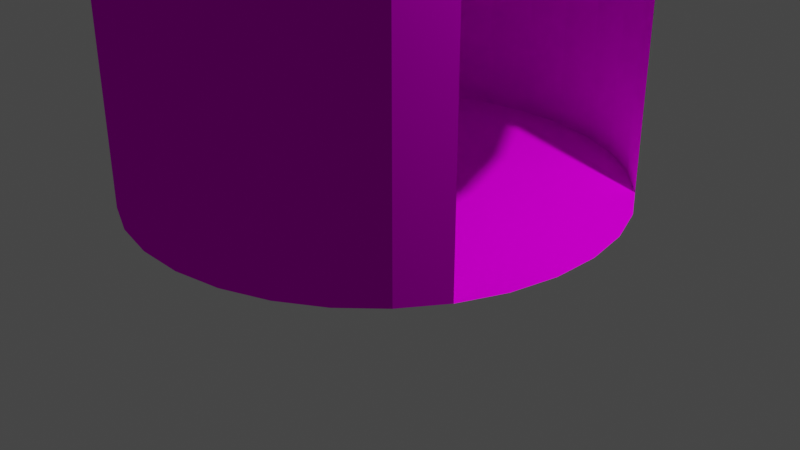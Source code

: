 # Source: TurnstileMachine.blend  (saved by Blender 2.91.10; exported with 4.5.12 LTS)
import bpy
from mathutils import Matrix  # noqa: F401  (used for matrix-valued properties, if any)

bpy.ops.wm.read_factory_settings(use_empty=True)
scene = bpy.context.scene
scene.name = 'Scene'

# ---- collections
col_collection = bpy.data.collections.new('Collection'); scene.collection.children.link(col_collection)

# ---- images (referenced by path relative to the original .blend; pixels are not part of the script)
import os
ASSET_DIR = os.environ.get("B2B_ASSET_DIR", "")  # directory of the original .blend (textures are referenced by path, not embedded)
HERE = os.path.dirname(os.path.abspath(__file__))  # packed textures are extracted next to this script under _unpacked/

def load_image(name, relpath, width, height, colorspace="sRGB"):
    """Load a texture the original file referenced (path relative to the .blend, or extracted next to this script)."""
    p = next((c for c in (os.path.join(HERE, relpath), os.path.join(ASSET_DIR, relpath)) if relpath and os.path.exists(c)), "")
    if p:
        img = bpy.data.images.load(p, check_existing=True)
        img.name = name
    else:  # same state as the original file: an image datablock whose file is absent (Cycles renders it pink)
        img = bpy.data.images.new(name, width, height)
        img.source = "FILE"
        img.filepath = "//" + (relpath or name)
    img.colorspace_settings.name = colorspace
    return img
img_reflective_brushed_metal_foil_texture_free_jpg = load_image('reflective-brushed-metal-foil-texture-free.jpg', 'reflective-brushed-metal-foil-texture-free.jpg', 1024, 1024, 'sRGB')

# ---- materials (node trees are filled in below, after node groups)
mat_material_001 = bpy.data.materials.new('Material.001')
mat_material_001.use_transparent_shadow = False

# ---- material node trees
mat_material_001.use_nodes = True; mat_material_001.node_tree.nodes.clear()
_N = mat_material_001.node_tree.nodes; _L = mat_material_001.node_tree.links
n0 = _N.new('ShaderNodeOutputMaterial'); n0.name = 'Material Output'; n0.location = (300, 300)
n1 = _N.new('ShaderNodeBsdfDiffuse'); n1.name = 'Diffuse BSDF'; n1.location = (10, 300)
n1.inputs[1].default_value = 0.5
n2 = _N.new('ShaderNodeTexCoord'); n2.name = 'Texture Coordinate'; n2.location = (-180, 275)
n3 = _N.new('ShaderNodeTexImage'); n3.name = 'Image Texture'; n3.location = (-280, 275)
n3.image = img_reflective_brushed_metal_foil_texture_free_jpg
_L.new(n1.outputs[0], n0.inputs[0])
_L.new(n2.outputs[1], n1.inputs[2])
_L.new(n3.outputs[0], n1.inputs[0])
n0.is_active_output = True

# ---- world
world_world = bpy.data.worlds.new('World'); scene.world = world_world
world_world.use_nodes = True; world_world.node_tree.nodes.clear()
_N = world_world.node_tree.nodes; _L = world_world.node_tree.links
n0 = _N.new('ShaderNodeOutputWorld'); n0.name = 'World Output'; n0.location = (300, 300)
n1 = _N.new('ShaderNodeBackground'); n1.name = 'Background'; n1.location = (10, 300)
n1.inputs[0].default_value = (0.05088, 0.05088, 0.05088, 1.0)
_L.new(n1.outputs[0], n0.inputs[0])
n0.is_active_output = True
world_world.color = (0.05088, 0.05088, 0.05088)
world_world.use_sun_shadow = False
world_world.sun_shadow_jitter_overblur = 0.0

# ---- cameras
cam_camera = bpy.data.cameras.new('Camera')
cam_camera.clip_end = 100.0
cam_camera.ortho_scale = 7.314

# ---- lights
light_light = bpy.data.lights.new('Light', 'POINT')
light_light.transmission_factor = 0.0
light_light.energy = 1000.0
light_light.shadow_soft_size = 0.1
light_light.shadow_maximum_resolution = 0.006
light_light.use_absolute_resolution = True

# ---- meshes
me_cylinder = bpy.data.meshes.new('Cylinder')
me_cylinder.from_pydata([(-1.004, 2.395, 0.3741), (-1.004, 2.395, 3.804), (-0.5105, 2.493, 0.3741), (-0.5105, 2.493, 3.804), (-0.007681, 2.492, 0.3741), (-0.007681, 2.492, 3.804), (0.4853, 2.393, 0.3741), (0.4853, 2.393, 3.804), (0.9496, 2.2, 0.3741), (0.9496, 2.2, 3.804), (1.367, 1.92, 0.3741), (1.367, 1.92, 3.804), (1.722, 1.564, 0.3741), (1.722, 1.564, 3.804), (2.001, 1.146, 0.3741), (2.001, 1.146, 3.804), (2.193, 0.6808, 0.3741), (2.193, 0.6808, 3.804), (2.29, 0.1875, 0.3741), (2.29, 0.1875, 3.804), (2.289, -0.3153, 0.3741), (2.289, -0.3153, 3.804), (2.191, -0.8083, 0.3741), (2.191, -0.8083, 3.804), (1.997, -1.273, 0.3741), (1.997, -1.273, 3.804), (1.717, -1.69, 0.3741), (1.717, -1.69, 3.804), (1.361, -2.045, 0.3741), (1.361, -2.045, 3.804), (0.9429, -2.324, 0.3741), (0.9429, -2.324, 3.804), (0.4781, -2.516, 0.3741), (0.4781, -2.516, 3.804), (-0.01517, -2.613, 0.3741), (-0.01517, -2.613, 3.804), (-0.518, -2.612, 0.3741), (-0.518, -2.612, 3.804), (-1.011, -2.514, 0.3741), (-1.011, -2.514, 3.804), (-1.475, -2.32, 0.3741), (-1.475, -2.32, 3.804), (-1.893, -2.04, 0.3741), (-1.893, -2.04, 3.804), (-2.248, -1.684, 0.3741), (-2.248, -1.684, 3.804), (-2.527, -1.266, 0.3741), (-2.527, -1.266, 3.804), (-2.718, -0.8011, 0.3741), (-2.718, -0.8011, 3.804), (-2.816, -0.3078, 0.3741), (-2.816, -0.3078, 3.804), (-2.815, 0.195, 0.3741), (-2.815, 0.195, 3.804), (-2.716, 0.688, 0.3741), (-2.716, 0.688, 3.804), (-2.523, 1.152, 0.3741), (-2.523, 1.152, 3.804), (-2.243, 1.57, 0.3741), (-2.243, 1.57, 3.804), (-1.887, 1.925, 0.3741), (-1.887, 1.925, 3.804), (-1.469, 2.204, 0.3741), (-1.469, 2.204, 3.804), (2.193, 0.6808, 2.939), (2.29, 0.1875, 2.939), (2.001, 1.146, 2.939), (2.289, -0.3153, 2.939), (1.722, 1.564, 2.939), (2.191, -0.8083, 2.939), (1.997, -1.273, 2.939), (1.722, 1.564, 1.657), (1.722, 1.564, 1.015), (1.722, 1.564, 2.298), (1.997, -1.273, 1.657), (1.997, -1.273, 2.298), (1.997, -1.273, 1.015)], [], [(0, 1, 3, 2), (2, 3, 5, 4), (4, 5, 7, 6), (6, 7, 9, 8), (8, 9, 11, 10), (10, 11, 13, 68, 73, 71, 72, 12), (26, 27, 29, 28), (24, 76, 74, 75, 70, 25, 27, 26), (28, 29, 31, 30), (30, 31, 33, 32), (32, 33, 35, 34), (34, 35, 37, 36), (36, 37, 39, 38), (38, 39, 41, 40), (40, 41, 43, 42), (42, 43, 45, 44), (44, 45, 47, 46), (46, 47, 49, 48), (48, 49, 51, 50), (50, 51, 53, 52), (52, 53, 55, 54), (54, 55, 57, 56), (56, 57, 59, 58), (58, 59, 61, 60), (3, 1, 63, 61, 59, 57, 55, 53, 51, 49, 47, 45, 43, 41, 39, 37, 35, 33, 31, 29, 27, 25, 23, 21, 19, 17, 15, 13, 11, 9, 7, 5), (60, 61, 63, 62), (62, 63, 1, 0), (0, 2, 4, 6, 8, 10, 12, 14, 16, 18, 20, 22, 24, 26, 28, 30, 32, 34, 36, 38, 40, 42, 44, 46, 48, 50, 52, 54, 56, 58, 60, 62), (25, 70, 69, 23), (23, 69, 67, 21), (21, 67, 65, 19), (19, 65, 64, 17), (15, 17, 64, 66), (13, 15, 66, 68)])
_uv = me_cylinder.uv_layers.new(name='UVMap')
_uv.uv.foreach_set('vector', [0.7349, 0.5338, 0.4396, 0.5338, 0.4396, 0.4905, 0.7349, 0.4905, 0.7349, 0.4905, 0.4396, 0.4905, 0.4396, 0.4481, 0.7349, 0.4481, 0.7349, 0.4481, 0.4396, 0.4481, 0.4396, 0.4081, 0.7349, 0.4081, 0.7349, 0.4081, 0.4396, 0.4081, 0.4396, 0.3721, 0.7349, 0.3721, 0.7349, 0.3721, 0.4396, 0.3721, 0.4396, 0.3414, 0.7349, 0.3414, 0.7349, 0.3414, 0.4396, 0.3414, 0.4396, 0.3108, 0.514, 0.3108, 0.5692, 0.3108, 0.6245, 0.3108, 0.6797, 0.3108, 0.7349, 0.3108, 0.7349, 0.03061, 0.4396, 0.03061, 0.4396, 0.0, 0.7349, 0.0, 0.7349, 0.06661, 0.6797, 0.06661, 0.6245, 0.06661, 0.5692, 0.06661, 0.514, 0.06661, 0.4396, 0.06661, 0.4396, 0.03061, 0.7349, 0.03061, 0.7198, 0.6829, 0.7198, 0.9782, 0.6838, 0.9782, 0.6838, 0.6829, 0.6838, 0.6829, 0.6838, 0.9782, 0.6438, 0.9782, 0.6438, 0.6829, 0.6438, 0.6829, 0.6438, 0.9782, 0.6013, 0.9782, 0.6013, 0.6829, 0.6013, 0.6829, 0.6013, 0.9782, 0.558, 0.9782, 0.558, 0.6829, 0.558, 0.6829, 0.558, 0.9782, 0.5156, 0.9782, 0.5156, 0.6829, 0.5156, 0.6829, 0.5156, 0.9782, 0.4756, 0.9782, 0.4756, 0.6829, 0.4756, 0.6829, 0.4756, 0.9782, 0.4396, 0.9782, 0.4396, 0.6829, 1.0, 0.6829, 1.0, 0.9782, 0.964, 0.9782, 0.964, 0.6829, 0.964, 0.6829, 0.964, 0.9782, 0.924, 0.9782, 0.924, 0.6829, 0.924, 0.6829, 0.924, 0.9782, 0.8815, 0.9782, 0.8815, 0.6829, 0.8815, 0.6829, 0.8815, 0.9782, 0.8382, 0.9782, 0.8382, 0.6829, 0.8382, 0.6829, 0.8382, 0.9782, 0.7958, 0.9782, 0.7958, 0.6829, 0.7958, 0.6829, 0.7958, 0.9782, 0.7558, 0.9782, 0.7558, 0.6829, 0.7558, 0.6829, 0.7558, 0.9782, 0.7198, 0.9782, 0.7198, 0.6829, 0.7349, 0.6829, 0.4396, 0.6829, 0.4396, 0.6523, 0.7349, 0.6523, 0.7349, 0.6523, 0.4396, 0.6523, 0.4396, 0.6163, 0.7349, 0.6163, 0.2414, 0.4396, 0.2839, 0.448, 0.3239, 0.4646, 0.3599, 0.4886, 0.3905, 0.5193, 0.4146, 0.5553, 0.4311, 0.5953, 0.4396, 0.6377, 0.4396, 0.681, 0.4311, 0.7235, 0.4146, 0.7635, 0.3905, 0.7995, 0.3599, 0.8301, 0.3239, 0.8541, 0.2839, 0.8707, 0.2414, 0.8791, 0.1981, 0.8791, 0.1557, 0.8707, 0.1157, 0.8541, 0.07968, 0.8301, 0.04907, 0.7995, 0.02501, 0.7635, 0.008446, 0.7235, 0.0, 0.681, 0.0, 0.6377, 0.008446, 0.5953, 0.02501, 0.5553, 0.04907, 0.5193, 0.07968, 0.4886, 0.1157, 0.4646, 0.1557, 0.448, 0.1981, 0.4396, 0.7349, 0.6163, 0.4396, 0.6163, 0.4396, 0.5763, 0.7349, 0.5763, 0.7349, 0.5763, 0.4396, 0.5763, 0.4396, 0.5338, 0.7349, 0.5338, 0.0, 0.2414, 0.0, 0.1981, 0.008446, 0.1557, 0.02501, 0.1157, 0.04907, 0.07968, 0.07968, 0.04907, 0.1157, 0.02501, 0.1557, 0.008446, 0.1981, 0.0, 0.2414, 0.0, 0.2839, 0.008446, 0.3239, 0.02501, 0.3599, 0.04907, 0.3905, 0.07968, 0.4146, 0.1157, 0.4311, 0.1557, 0.4396, 0.1981, 0.4396, 0.2414, 0.4311, 0.2839, 0.4146, 0.3239, 0.3905, 0.3599, 0.3599, 0.3905, 0.3239, 0.4146, 0.2839, 0.4311, 0.2414, 0.4396, 0.1981, 0.4396, 0.1557, 0.4311, 0.1157, 0.4146, 0.07968, 0.3905, 0.04907, 0.3599, 0.02501, 0.3239, 0.008446, 0.2839, 0.4396, 0.06661, 0.514, 0.06661, 0.514, 0.1066, 0.4396, 0.1066, 0.4396, 0.1066, 0.514, 0.1066, 0.514, 0.1491, 0.4396, 0.1491, 0.4396, 0.1491, 0.514, 0.1491, 0.514, 0.1924, 0.4396, 0.1924, 0.4396, 0.1924, 0.514, 0.1924, 0.514, 0.2348, 0.4396, 0.2348, 0.4396, 0.2748, 0.4396, 0.2348, 0.514, 0.2348, 0.514, 0.2748, 0.4396, 0.3108, 0.4396, 0.2748, 0.514, 0.2748, 0.514, 0.3108])
me_cylinder.materials.append(mat_material_001)
me_cylinder.use_remesh_fix_poles = True
me_cylinder.use_remesh_preserve_attributes = False
me_cylinder.use_mirror_vertex_groups = False
me_cylinder.update()

# ---- objects
ob_light = bpy.data.objects.new('Light', light_light)
ob_camera = bpy.data.objects.new('Camera', cam_camera)
ob_cylinder = bpy.data.objects.new('Cylinder', me_cylinder)

# ---- transforms, parenting, visibility, modifiers, constraints
ob_light.location = (4.076, 1.005, 5.904)
ob_light.rotation_euler = (0.6503, 0.05522, 1.866)
ob_light.lock_rotations_4d = False
ob_light.empty_display_type = 'ARROWS'
ob_light.color = (0.0, 0.0, 0.0, 0.0)
ob_light.lineart.crease_threshold = 0.0
ob_camera.location = (7.359, -6.926, 4.958)
ob_camera.rotation_euler = (1.109, 0.0, 0.8149)
ob_camera.lock_rotations_4d = False
ob_camera.empty_display_type = 'ARROWS'
ob_camera.color = (0.0, 0.0, 0.0, 0.0)
ob_camera.display_type = 'WIRE'
ob_camera.lineart.crease_threshold = 0.0
ob_cylinder.location = (0.0, 0.0, 0.0)
ob_cylinder.lineart.crease_threshold = 0.0

# ---- collection membership
col_collection.objects.link(ob_light)
col_collection.objects.link(ob_camera)
col_collection.objects.link(ob_cylinder)

# ---- scene / render settings (as saved in the file)
scene.camera = ob_camera
scene.frame_start = 1; scene.frame_end = 500; scene.frame_set(469)
scene.render.engine = 'BLENDER_EEVEE_NEXT'
scene.render.fps = 30
scene.cycles.use_denoising = False
scene.cycles.samples = 128
scene.cycles.sampling_pattern = 'TABULATED_SOBOL'
scene.cycles.use_adaptive_sampling = False
scene.cycles.use_light_tree = False
scene.view_settings.view_transform = 'Filmic'
bpy.context.view_layer.update()
